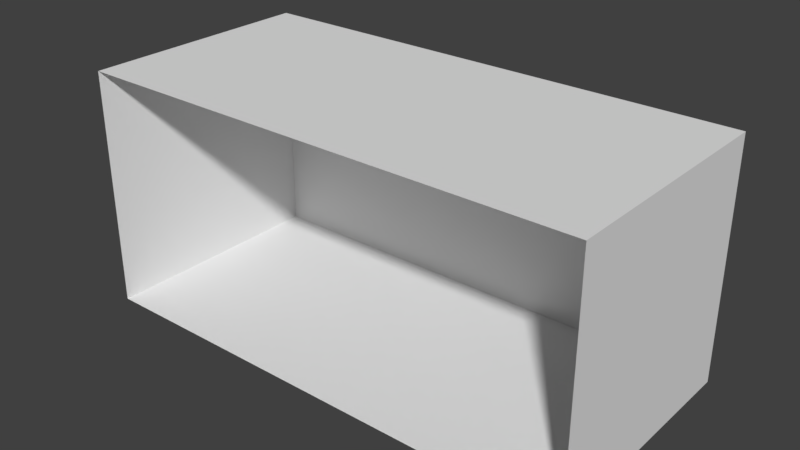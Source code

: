 # Source: Bricks_.blend  (saved by Blender 2.78.0; exported with 4.5.12 LTS)
import bpy
from mathutils import Matrix  # noqa: F401  (used for matrix-valued properties, if any)

bpy.ops.wm.read_factory_settings(use_empty=True)
scene = bpy.context.scene
scene.name = 'Scene'

# ---- collections
col_collection_1 = bpy.data.collections.new('Collection 1'); scene.collection.children.link(col_collection_1)

# ---- materials (node trees are filled in below, after node groups)
mat_stone = bpy.data.materials.new('Stone')
mat_stone.alpha_threshold = 0.0
mat_stone.roughness = 0.5

# ---- node groups
ng_auto_smooth = bpy.data.node_groups.new('Auto Smooth', 'GeometryNodeTree')
_s = ng_auto_smooth.interface.new_socket(name='Geometry', in_out='OUTPUT', socket_type='NodeSocketGeometry')
_s = ng_auto_smooth.interface.new_socket(name='Geometry', in_out='INPUT', socket_type='NodeSocketGeometry')
_s = ng_auto_smooth.interface.new_socket(name='Angle', in_out='INPUT', socket_type='NodeSocketFloat')
_s.subtype = 'ANGLE'
_s.min_value = 0.0
_s.max_value = 3.142
ng_auto_smooth.is_modifier = True
_N = ng_auto_smooth.nodes; _L = ng_auto_smooth.links
n0 = _N.new('NodeGroupOutput'); n0.name = 'Group Output'; n0.location = (480, -100)
n1 = _N.new('NodeGroupInput'); n1.name = 'Group Input'; n1.location = (-420, -300)
n2 = _N.new('NodeGroupInput'); n2.name = 'Group Input.001'; n2.location = (-60, -100)
n3 = _N.new('GeometryNodeSetShadeSmooth'); n3.name = 'Set Shade Smooth'; n3.location = (120, -100)
n3.domain = 'EDGE'
n4 = _N.new('GeometryNodeSetShadeSmooth'); n4.name = 'Set Shade Smooth.001'; n4.location = (300, -100)
n5 = _N.new('GeometryNodeInputMeshEdgeAngle'); n5.name = 'Edge Angle'; n5.location = (-420, -220)
n6 = _N.new('GeometryNodeInputEdgeSmooth'); n6.name = 'Is Edge Smooth'; n6.location = (-60, -160)
n7 = _N.new('GeometryNodeInputShadeSmooth'); n7.name = 'Is Face Smooth'; n7.location = (-240, -340)
n8 = _N.new('FunctionNodeBooleanMath'); n8.name = 'Boolean Math'; n8.location = (-60, -220)
n9 = _N.new('FunctionNodeCompare'); n9.name = 'Compare'; n9.location = (-240, -180)
n9.operation = 'LESS_EQUAL'
_L.new(n5.outputs[0], n9.inputs[0])
_L.new(n4.outputs[0], n0.inputs[0])
_L.new(n1.outputs[1], n9.inputs[1])
_L.new(n9.outputs[0], n8.inputs[0])
_L.new(n7.outputs[0], n8.inputs[1])
_L.new(n2.outputs[0], n3.inputs[0])
_L.new(n6.outputs[0], n3.inputs[1])
_L.new(n3.outputs[0], n4.inputs[0])
_L.new(n8.outputs[0], n3.inputs[2])
n0.is_active_output = True

# ---- material node trees
mat_stone.use_nodes = True; mat_stone.node_tree.nodes.clear()
_N = mat_stone.node_tree.nodes; _L = mat_stone.node_tree.links
n0 = _N.new('ShaderNodeOutputMaterial'); n0.name = 'Material Output'; n0.location = (300, 300)
n1 = _N.new('ShaderNodeBsdfDiffuse'); n1.name = 'Diffuse BSDF'; n1.location = (10, 300)
_L.new(n1.outputs[0], n0.inputs[0])
n0.is_active_output = True

# ---- world
world_world = bpy.data.worlds.new('World'); scene.world = world_world
world_world.color = (0.05088, 0.05088, 0.05088)
world_world.use_sun_shadow = False
world_world.sun_shadow_jitter_overblur = 0.0
world_world.cycles.sampling_method = 'MANUAL'

# ---- meshes
me_cube_002 = bpy.data.meshes.new('Cube.002')
me_cube_002.from_pydata([(-2.136, -1.0, -1.0), (-2.136, -1.0, 1.0), (-2.136, 1.0, -1.0), (-2.136, 1.0, 1.0), (2.136, -1.0, -1.0), (2.136, -1.0, 1.0), (2.136, 1.0, -1.0), (2.136, 1.0, 1.0)], [], [(0, 1, 3, 2), (2, 3, 7, 6), (6, 7, 5, 4), (2, 6, 4, 0), (7, 3, 1, 5)])
me_cube_002.polygons.foreach_set('use_smooth', [True] * 5)
_k = set([(0, 2), (1, 3), (2, 3), (2, 6), (3, 7), (4, 6), (5, 7), (6, 7)])
me_cube_002.attributes.new('sharp_edge', 'BOOLEAN', 'EDGE').data.foreach_set('value', [ (min(e.vertices), max(e.vertices)) in _k for e in me_cube_002.edges])
_k = {(0, 2): 1.0, (1, 3): 1.0, (2, 3): 1.0, (2, 6): 1.0, (3, 7): 1.0, (6, 7): 1.0, (4, 6): 1.0, (5, 7): 1.0}
me_cube_002.attributes.new('crease_edge', 'FLOAT', 'EDGE').data.foreach_set('value', [_k.get((min(e.vertices), max(e.vertices)), 0.0) for e in me_cube_002.edges])
me_cube_002.materials.append(mat_stone)
me_cube_002.use_remesh_preserve_volume = False
me_cube_002.use_remesh_preserve_attributes = False
me_cube_002.use_mirror_vertex_groups = False
me_cube_002.update()

# ---- objects
ob_cube = bpy.data.objects.new('Cube', me_cube_002)

# ---- transforms, parenting, visibility, modifiers, constraints
ob_cube.location = (-0.6428, -0.9759, -1.062)
ob_cube.lineart.crease_threshold = 0.0
_m = ob_cube.modifiers.new('Bevel', 'BEVEL')
_m.width = 0.061
_m.width_pct = 0.061
_m.limit_method = 'WEIGHT'
_m.use_clamp_overlap = False
_m.profile = 0.7
_m.spread = 0.0
_m = ob_cube.modifiers.new('Auto Smooth', 'NODES')
_m.node_group = ng_auto_smooth
_gi = [s.identifier for s in ng_auto_smooth.interface.items_tree if s.item_type == 'SOCKET' and s.in_out == 'INPUT']
_m[_gi[1]] = 1.047  # Angle

# ---- collection membership
col_collection_1.objects.link(ob_cube)

# ---- scene / render settings (as saved in the file)
scene.frame_start = 1; scene.frame_end = 250; scene.frame_set(0)
scene.render.engine = 'CYCLES'
scene.render.resolution_percentage = 50
scene.render.dither_intensity = 0.0
scene.cycles.use_denoising = False
scene.cycles.samples = 128
scene.cycles.sampling_pattern = 'TABULATED_SOBOL'
scene.cycles.light_sampling_threshold = 0.0
scene.cycles.use_adaptive_sampling = False
scene.cycles.use_light_tree = False
scene.cycles.blur_glossy = 0.0
scene.cycles.sample_clamp_indirect = 0.0
scene.view_settings.view_transform = 'Standard'
bpy.context.view_layer.update()

# ---- added for rendering (the .blend has no active camera and no usable light): camera, sun
cam_auto = bpy.data.cameras.new('AutoCamera')
cam_auto.lens = 50.0
cam_auto.sensor_width = 36.0
cam_auto.clip_end = 1000.0
ob_auto_camera = bpy.data.objects.new('AutoCamera', cam_auto)
scene.collection.objects.link(ob_auto_camera)
ob_auto_camera.location = (4.09768, -6.66437, 2.72995)
ob_auto_camera.rotation_euler = (1.09748, -7.21219e-08, 0.694738)
scene.camera = ob_auto_camera
light_auto_sun = bpy.data.lights.new('AutoSun', 'SUN')
light_auto_sun.energy = 3.0
light_auto_sun.angle = 0.0523599
ob_auto_sun = bpy.data.objects.new('AutoSun', light_auto_sun)
scene.collection.objects.link(ob_auto_sun)
ob_auto_sun.rotation_euler = (0.872665, 0.174533, 0.523599)
bpy.context.view_layer.update()
